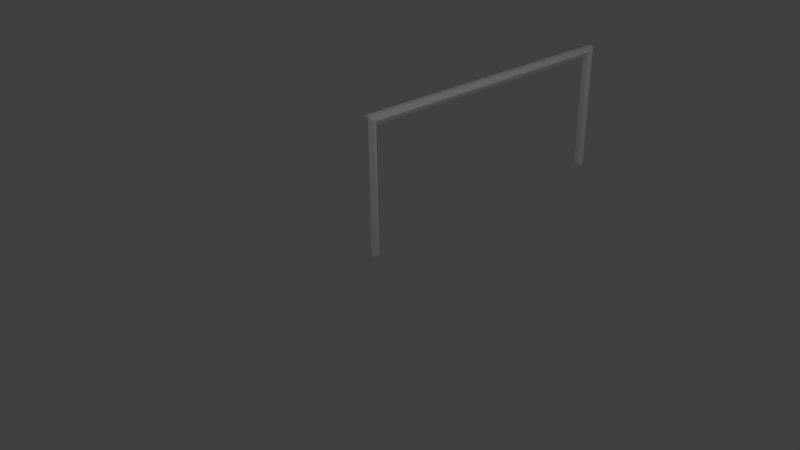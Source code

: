 # Source: trafficlightPost_low.blend  (saved by Blender 2.73.0; exported with 4.5.12 LTS)
import bpy
from mathutils import Matrix  # noqa: F401  (used for matrix-valued properties, if any)

bpy.ops.wm.read_factory_settings(use_empty=True)
scene = bpy.context.scene
scene.name = 'Scene'

# ---- collections
col_collection_1 = bpy.data.collections.new('Collection 1'); scene.collection.children.link(col_collection_1)

# ---- materials (node trees are filled in below, after node groups)
mat_material = bpy.data.materials.new('material')
mat_material.alpha_threshold = 0.0
mat_material.use_transparent_shadow = False
mat_material.diffuse_color = (1.0, 1.0, 1.0, 1.0)
mat_material.roughness = 0.5

# ---- material node trees

# ---- world
world_world = bpy.data.worlds.new('World'); scene.world = world_world
world_world.color = (0.05088, 0.05088, 0.05088)
world_world.use_sun_shadow = False
world_world.sun_shadow_jitter_overblur = 0.0
world_world.cycles.sampling_method = 'MANUAL'
world_world.cycles.sample_map_resolution = 256

# ---- cameras
cam_camera = bpy.data.cameras.new('Camera')
cam_camera.clip_end = 100.0
cam_camera.lens = 35.0
cam_camera.sensor_width = 32.0
cam_camera.sensor_height = 18.0
cam_camera.ortho_scale = 7.314
cam_camera.dof.focus_distance = 0.0
cam_camera.dof.aperture_fstop = 128.0

# ---- lights
light_lamp = bpy.data.lights.new('Lamp', 'POINT')
light_lamp.transmission_factor = 0.0
light_lamp.cutoff_distance = 30.0
light_lamp.energy = 100.0
light_lamp.shadow_buffer_clip_start = 1.001
light_lamp.shadow_soft_size = 0.1
light_lamp.shadow_maximum_resolution = 0.006
light_lamp.use_absolute_resolution = True
light_lamp.cycles.use_multiple_importance_sampling = False

# ---- meshes
me_id19 = bpy.data.meshes.new('ID19')
me_id19.from_pydata([(1.484, 5.14, 0.0), (0.0, 2.57, 2.57), (0.0, 174.6, 2.57), (1.484, 172.0, 0.0), (0.0, 2.57, 2.57), (1.484, 0.0, 5.14), (1.484, 177.1, 5.14), (0.0, 174.6, 2.57), (4.451, 5.14, 0.0), (2.968, 5.14, 0.0), (1.484, 5.14, 0.0), (1.484, 172.0, 0.0), (2.968, 172.0, 0.0), (4.451, 172.0, 0.0), (1.484, 0.0, 5.14), (4.451, 0.0, 5.14), (4.451, 177.1, 5.14), (1.484, 177.1, 5.14), (5.935, 2.57, 2.57), (4.451, 5.14, 0.0), (4.451, 172.0, 0.0), (5.935, 174.6, 2.57), (4.451, 0.0, 5.14), (5.935, 2.57, 2.57), (5.935, 174.6, 2.57), (4.451, 177.1, 5.14)], [], [(0, 1, 2, 3), (4, 5, 6, 7), (8, 9, 10, 11, 12, 13), (14, 15, 16, 17), (18, 19, 20, 21), (22, 23, 24, 25)])
me_id19.materials.append(mat_material)
me_id19.use_remesh_preserve_volume = False
me_id19.use_remesh_preserve_attributes = False
me_id19.use_mirror_vertex_groups = False
me_id19.update()
me_id12 = bpy.data.meshes.new('ID12')
me_id12.from_pydata([(1.484, 5.14, 74.01), (4.451, 5.14, 74.01), (4.451, 5.14, 0.0), (1.484, 5.14, 0.0), (4.451, 5.14, 74.01), (5.935, 2.57, 71.44), (5.935, 2.57, 0.0), (4.451, 5.14, 0.0), (0.0, 2.57, 71.44), (1.484, 5.14, 74.01), (1.484, 5.14, 0.0), (0.0, 2.57, 0.0), (5.935, 2.57, 71.44), (4.451, 0.0, 68.87), (4.451, 0.0, 0.0), (5.935, 2.57, 0.0), (1.484, 0.0, 68.87), (0.0, 2.57, 71.44), (0.0, 2.57, 0.0), (1.484, 0.0, 0.0), (2.968, 0.0, 68.87), (1.484, 0.0, 68.87), (1.484, 0.0, 0.0), (2.968, 0.0, 0.0), (4.451, 0.0, 0.0), (4.451, 0.0, 68.87)], [], [(0, 1, 2, 3), (4, 5, 6, 7), (8, 9, 10, 11), (12, 13, 14, 15), (16, 17, 18, 19), (20, 21, 22, 23, 24, 25)])
_uv = me_id12.uv_layers.new(name='UVMap')
_uv.uv.foreach_set('vector', [0.879, 0.9999, 0.8389, 0.9999, 0.8389, 0.0001445, 0.879, 0.0001445, 0.7983, 0.9999, 0.7582, 0.9652, 0.7582, 0.0001445, 0.7983, 0.0001445, 0.8386, 0.9652, 0.7986, 0.9999, 0.7986, 0.0001445, 0.8386, 0.0001446, 0.9596, 0.9652, 0.9195, 0.9305, 0.9195, 0.0001445, 0.9596, 0.0001445, 0.9193, 0.9305, 0.8792, 0.9652, 0.8792, 0.0001445, 0.9193, 0.0001446, 0.9799, 0.9305, 0.9599, 0.9305, 0.9599, 0.0001446, 0.9799, 0.0001446, 0.9999, 0.0001445, 0.9999, 0.9305])
me_id12.materials.append(mat_material)
me_id12.use_remesh_preserve_volume = False
me_id12.use_remesh_preserve_attributes = False
me_id12.use_mirror_vertex_groups = False
me_id12.update()
me_id3 = bpy.data.meshes.new('ID3')
me_id3.from_pydata([(5.935, 2.57, 0.0), (4.451, 5.14, 0.0), (4.451, 5.14, 68.87), (5.935, 2.57, 71.44), (2.968, 5.14, 0.0), (1.484, 5.14, 0.0), (1.484, 5.14, 68.87), (2.968, 5.14, 68.87), (4.451, 5.14, 68.87), (4.451, 5.14, 0.0), (4.451, 0.0, 0.0), (5.935, 2.57, 0.0), (5.935, 2.57, 71.44), (4.451, 0.0, 74.01), (1.484, 5.14, 0.0), (0.0, 2.57, 0.0), (0.0, 2.57, 71.44), (1.484, 5.14, 68.87), (1.484, 0.0, 0.0), (4.451, 0.0, 0.0), (4.451, 0.0, 74.01), (1.484, 0.0, 74.01), (0.0, 2.57, 0.0), (1.484, 0.0, 0.0), (1.484, 0.0, 74.01), (0.0, 2.57, 71.44)], [], [(0, 1, 2, 3), (4, 5, 6, 7, 8, 9), (10, 11, 12, 13), (14, 15, 16, 17), (18, 19, 20, 21), (22, 23, 24, 25)])
me_id3.polygons.foreach_set('use_smooth', [True] * 6)
_k = set([(0, 1), (0, 3), (1, 2), (2, 3), (4, 5), (4, 9), (5, 6), (6, 7), (7, 8), (8, 9), (10, 11), (10, 13), (11, 12), (12, 13), (14, 15), (14, 17), (15, 16), (16, 17), (18, 19), (18, 21), (19, 20), (20, 21), (22, 23), (22, 25), (23, 24), (24, 25)])
me_id3.attributes.new('sharp_edge', 'BOOLEAN', 'EDGE').data.foreach_set('value', [ (min(e.vertices), max(e.vertices)) in _k for e in me_id3.edges])
_uv = me_id3.uv_layers.new(name='UVMap')
_uv.uv.foreach_set('vector', [0.1614, 0.0001187, 0.2015, 0.0001188, 0.2015, 0.9305, 0.1614, 0.9652, 0.2218, 0.0001187, 0.2419, 0.0001187, 0.2419, 0.9304, 0.2218, 0.9304, 0.2018, 0.9304, 0.2018, 0.0001187, 0.0001362, 0.0001187, 0.04022, 0.0001195, 0.04021, 0.9652, 0.0001187, 0.9999, 0.1211, 0.0001188, 0.1612, 0.0001187, 0.1612, 0.9652, 0.1211, 0.9305, 0.08079, 0.0001187, 0.1209, 0.0001187, 0.1209, 0.9999, 0.08079, 0.9999, 0.04046, 0.0001188, 0.08055, 0.0001187, 0.08055, 0.9999, 0.04046, 0.9652])
me_id3.materials.append(mat_material)
me_id3.use_remesh_preserve_volume = False
me_id3.use_remesh_preserve_attributes = False
me_id3.use_mirror_vertex_groups = False
me_id3.update()

# ---- objects
ob_sketchup = bpy.data.objects.new('SketchUp', None)
ob_group_2 = bpy.data.objects.new('group_2', me_id19)
ob_group_1 = bpy.data.objects.new('group_1', me_id12)
ob_group_0 = bpy.data.objects.new('group_0', me_id3)
ob_lamp = bpy.data.objects.new('Lamp', light_lamp)
ob_camera = bpy.data.objects.new('Camera', cam_camera)

# ---- transforms, parenting, visibility, modifiers, constraints
ob_sketchup.location = (0.0, 0.0, 0.0)
ob_sketchup.scale = (0.0254, 0.0254, 0.0254)
ob_sketchup.empty_image_offset = (0.0, 0.0)
ob_sketchup.lineart.crease_threshold = 0.0
ob_group_2.parent = ob_sketchup
ob_group_2.location = (-2.968, -2.57, 68.87)
ob_group_2.lineart.crease_threshold = 0.0
ob_group_1.parent = ob_sketchup
ob_group_1.location = (-2.968, 169.4, 0.0)
ob_group_1.lineart.crease_threshold = 0.0
ob_group_0.parent = ob_sketchup
ob_group_0.location = (-2.968, -2.57, -0.0)
ob_group_0.lineart.crease_threshold = 0.0
ob_lamp.location = (4.076, 1.005, 5.904)
ob_lamp.rotation_euler = (0.6503, 0.05522, 1.866)
ob_lamp.lock_rotations_4d = False
ob_lamp.empty_display_type = 'ARROWS'
ob_lamp.color = (0.0, 0.0, 0.0, 0.0)
ob_lamp.lineart.crease_threshold = 0.0
ob_camera.location = (7.481, -6.508, 5.344)
ob_camera.rotation_euler = (1.109, 0.01082, 0.8149)
ob_camera.lock_rotations_4d = False
ob_camera.empty_display_type = 'ARROWS'
ob_camera.color = (0.0, 0.0, 0.0, 0.0)
ob_camera.display_type = 'WIRE'
ob_camera.lineart.crease_threshold = 0.0

# ---- collection membership
col_collection_1.objects.link(ob_sketchup)
col_collection_1.objects.link(ob_group_2)
col_collection_1.objects.link(ob_group_1)
col_collection_1.objects.link(ob_group_0)
col_collection_1.objects.link(ob_lamp)
col_collection_1.objects.link(ob_camera)

# ---- scene / render settings (as saved in the file)
scene.camera = ob_camera
scene.frame_start = 1; scene.frame_end = 250; scene.frame_set(1)
scene.render.engine = 'BLENDER_EEVEE_NEXT'
scene.render.resolution_percentage = 50
scene.render.dither_intensity = 0.0
scene.cycles.use_denoising = False
scene.cycles.samples = 10
scene.cycles.sampling_pattern = 'TABULATED_SOBOL'
scene.cycles.light_sampling_threshold = 0.0
scene.cycles.use_adaptive_sampling = False
scene.cycles.use_light_tree = False
scene.cycles.blur_glossy = 0.0
scene.cycles.pixel_filter_type = 'GAUSSIAN'
scene.cycles.sample_clamp_indirect = 0.0
scene.view_settings.view_transform = 'Standard'
bpy.context.view_layer.update()
